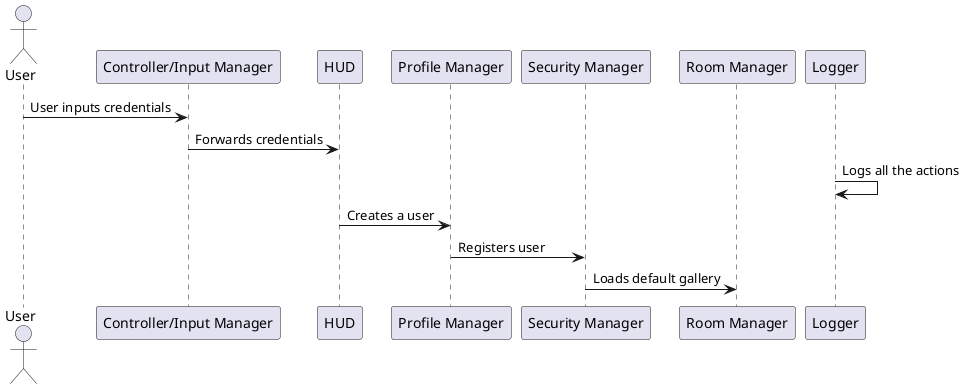

The diagram above was rendered by PlantUML. Its source (embedded in the PNG):
@startuml
actor User
participant "Controller/Input Manager" as Input
participant "HUD" as HUD
participant "Profile Manager" as UserMgr
participant "Security Manager" as Auth
participant "Room Manager" as Room
participant "Logger" as Log
User -> Input : User inputs credentials
Input -> HUD : Forwards credentials
Log -> Log : Logs all the actions
HUD -> UserMgr: Creates a user
UserMgr -> Auth : Registers user
Auth -> Room : Loads default gallery
@enduml